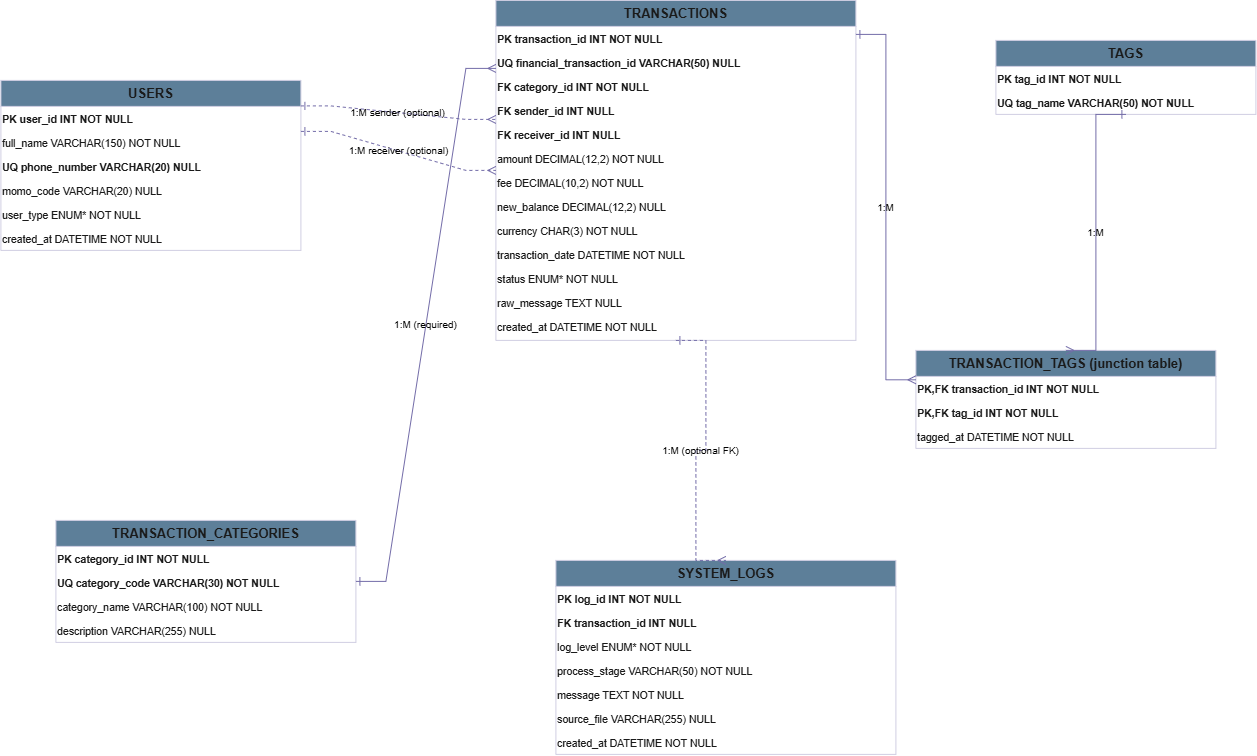

The diagram above was exported from draw.io. Its source (the exported page's mxGraphModel, read from the mxfile embedded in the PNG):
<mxGraphModel dx="1106" dy="711" grid="1" gridSize="10" guides="1" tooltips="1" connect="1" arrows="1" fold="1" page="1" pageScale="1" pageWidth="850" pageHeight="1100" math="0" shadow="0">
  <root>
    <mxCell id="0" />
    <mxCell id="1" parent="0" />
    <mxCell id="0PiK5HRYIyHpBamfQTEI-1" parent="1" style="swimlane;fontSize=13;fontStyle=1;align=center;startSize=26;fillColor=#5D7F99;strokeColor=#D0CEE2;html=1;labelBackgroundColor=none;fontColor=#1A1A1A;" value="USERS" vertex="1">
      <mxGeometry height="170" width="300" x="125" y="190" as="geometry" />
    </mxCell>
    <mxCell id="0PiK5HRYIyHpBamfQTEI-2" parent="0PiK5HRYIyHpBamfQTEI-1" style="text;align=left;fontSize=10.5;html=1;fontStyle=1;labelBackgroundColor=none;fontColor=#1A1A1A;" value="PK   user_id            INT             NOT NULL" vertex="1">
      <mxGeometry height="24" width="300" y="26" as="geometry" />
    </mxCell>
    <mxCell id="0PiK5HRYIyHpBamfQTEI-3" parent="0PiK5HRYIyHpBamfQTEI-1" style="text;align=left;fontSize=10.5;html=1;labelBackgroundColor=none;fontColor=#1A1A1A;" value="       full_name          VARCHAR(150)    NOT NULL" vertex="1">
      <mxGeometry height="24" width="300" y="50" as="geometry" />
    </mxCell>
    <mxCell id="0PiK5HRYIyHpBamfQTEI-4" parent="0PiK5HRYIyHpBamfQTEI-1" style="text;align=left;fontSize=10.5;html=1;fontStyle=1;labelBackgroundColor=none;fontColor=#1A1A1A;" value="UQ   phone_number       VARCHAR(20)     NULL" vertex="1">
      <mxGeometry height="24" width="300" y="74" as="geometry" />
    </mxCell>
    <mxCell id="0PiK5HRYIyHpBamfQTEI-5" parent="0PiK5HRYIyHpBamfQTEI-1" style="text;align=left;fontSize=10.5;html=1;labelBackgroundColor=none;fontColor=#1A1A1A;" value="       momo_code          VARCHAR(20)     NULL" vertex="1">
      <mxGeometry height="24" width="300" y="98" as="geometry" />
    </mxCell>
    <mxCell id="0PiK5HRYIyHpBamfQTEI-6" parent="0PiK5HRYIyHpBamfQTEI-1" style="text;align=left;fontSize=10.5;html=1;labelBackgroundColor=none;fontColor=#1A1A1A;" value="       user_type          ENUM*           NOT NULL" vertex="1">
      <mxGeometry height="24" width="300" y="122" as="geometry" />
    </mxCell>
    <mxCell id="0PiK5HRYIyHpBamfQTEI-7" parent="0PiK5HRYIyHpBamfQTEI-1" style="text;align=left;fontSize=10.5;html=1;labelBackgroundColor=none;fontColor=#1A1A1A;" value="       created_at         DATETIME        NOT NULL" vertex="1">
      <mxGeometry height="24" width="300" y="146" as="geometry" />
    </mxCell>
    <mxCell id="0PiK5HRYIyHpBamfQTEI-8" parent="1" style="swimlane;fontSize=13;fontStyle=1;align=center;startSize=26;fillColor=#5D7F99;strokeColor=#D0CEE2;html=1;labelBackgroundColor=none;fontColor=#1A1A1A;" value="TRANSACTION_CATEGORIES" vertex="1">
      <mxGeometry height="122" width="300" x="180" y="630" as="geometry" />
    </mxCell>
    <mxCell id="0PiK5HRYIyHpBamfQTEI-9" parent="0PiK5HRYIyHpBamfQTEI-8" style="text;align=left;fontSize=10.5;html=1;fontStyle=1;labelBackgroundColor=none;fontColor=#1A1A1A;" value="PK   category_id        INT             NOT NULL" vertex="1">
      <mxGeometry height="24" width="300" y="26" as="geometry" />
    </mxCell>
    <mxCell id="0PiK5HRYIyHpBamfQTEI-10" parent="0PiK5HRYIyHpBamfQTEI-8" style="text;align=left;fontSize=10.5;html=1;fontStyle=1;labelBackgroundColor=none;fontColor=#1A1A1A;" value="UQ   category_code      VARCHAR(30)     NOT NULL" vertex="1">
      <mxGeometry height="24" width="300" y="50" as="geometry" />
    </mxCell>
    <mxCell id="0PiK5HRYIyHpBamfQTEI-11" parent="0PiK5HRYIyHpBamfQTEI-8" style="text;align=left;fontSize=10.5;html=1;labelBackgroundColor=none;fontColor=#1A1A1A;" value="       category_name      VARCHAR(100)    NOT NULL" vertex="1">
      <mxGeometry height="24" width="300" y="74" as="geometry" />
    </mxCell>
    <mxCell id="0PiK5HRYIyHpBamfQTEI-12" parent="0PiK5HRYIyHpBamfQTEI-8" style="text;align=left;fontSize=10.5;html=1;labelBackgroundColor=none;fontColor=#1A1A1A;" value="       description        VARCHAR(255)    NULL" vertex="1">
      <mxGeometry height="24" width="300" y="98" as="geometry" />
    </mxCell>
    <mxCell id="0PiK5HRYIyHpBamfQTEI-13" parent="1" style="swimlane;fontSize=13;fontStyle=1;align=center;startSize=26;fillColor=#5D7F99;strokeColor=#D0CEE2;html=1;labelBackgroundColor=none;fontColor=#1A1A1A;" value="TRANSACTIONS" vertex="1">
      <mxGeometry height="340" width="360" x="620" y="110" as="geometry" />
    </mxCell>
    <mxCell id="0PiK5HRYIyHpBamfQTEI-14" parent="0PiK5HRYIyHpBamfQTEI-13" style="text;align=left;fontSize=10.5;html=1;fontStyle=1;labelBackgroundColor=none;fontColor=#1A1A1A;" value="PK   transaction_id            INT             NOT NULL" vertex="1">
      <mxGeometry height="24" width="360" y="26" as="geometry" />
    </mxCell>
    <mxCell id="0PiK5HRYIyHpBamfQTEI-15" parent="0PiK5HRYIyHpBamfQTEI-13" style="text;align=left;fontSize=10.5;html=1;fontStyle=1;labelBackgroundColor=none;fontColor=#1A1A1A;" value="UQ   financial_transaction_id  VARCHAR(50)     NULL" vertex="1">
      <mxGeometry height="24" width="360" y="50" as="geometry" />
    </mxCell>
    <mxCell id="0PiK5HRYIyHpBamfQTEI-16" parent="0PiK5HRYIyHpBamfQTEI-13" style="text;align=left;fontSize=10.5;html=1;fontStyle=1;labelBackgroundColor=none;fontColor=#1A1A1A;" value="FK   category_id               INT             NOT NULL" vertex="1">
      <mxGeometry height="24" width="360" y="74" as="geometry" />
    </mxCell>
    <mxCell id="0PiK5HRYIyHpBamfQTEI-17" parent="0PiK5HRYIyHpBamfQTEI-13" style="text;align=left;fontSize=10.5;html=1;fontStyle=1;labelBackgroundColor=none;fontColor=#1A1A1A;" value="FK   sender_id                 INT             NULL" vertex="1">
      <mxGeometry height="24" width="360" y="98" as="geometry" />
    </mxCell>
    <mxCell id="0PiK5HRYIyHpBamfQTEI-18" parent="0PiK5HRYIyHpBamfQTEI-13" style="text;align=left;fontSize=10.5;html=1;fontStyle=1;labelBackgroundColor=none;fontColor=#1A1A1A;" value="FK   receiver_id               INT             NULL" vertex="1">
      <mxGeometry height="24" width="360" y="122" as="geometry" />
    </mxCell>
    <mxCell id="0PiK5HRYIyHpBamfQTEI-19" parent="0PiK5HRYIyHpBamfQTEI-13" style="text;align=left;fontSize=10.5;html=1;labelBackgroundColor=none;fontColor=#1A1A1A;" value="       amount                    DECIMAL(12,2)   NOT NULL" vertex="1">
      <mxGeometry height="24" width="360" y="146" as="geometry" />
    </mxCell>
    <mxCell id="0PiK5HRYIyHpBamfQTEI-20" parent="0PiK5HRYIyHpBamfQTEI-13" style="text;align=left;fontSize=10.5;html=1;labelBackgroundColor=none;fontColor=#1A1A1A;" value="       fee                       DECIMAL(10,2)   NOT NULL" vertex="1">
      <mxGeometry height="24" width="360" y="170" as="geometry" />
    </mxCell>
    <mxCell id="0PiK5HRYIyHpBamfQTEI-21" parent="0PiK5HRYIyHpBamfQTEI-13" style="text;align=left;fontSize=10.5;html=1;labelBackgroundColor=none;fontColor=#1A1A1A;" value="       new_balance               DECIMAL(12,2)   NULL" vertex="1">
      <mxGeometry height="24" width="360" y="194" as="geometry" />
    </mxCell>
    <mxCell id="0PiK5HRYIyHpBamfQTEI-22" parent="0PiK5HRYIyHpBamfQTEI-13" style="text;align=left;fontSize=10.5;html=1;labelBackgroundColor=none;fontColor=#1A1A1A;" value="       currency                  CHAR(3)         NOT NULL" vertex="1">
      <mxGeometry height="24" width="360" y="218" as="geometry" />
    </mxCell>
    <mxCell id="0PiK5HRYIyHpBamfQTEI-23" parent="0PiK5HRYIyHpBamfQTEI-13" style="text;align=left;fontSize=10.5;html=1;labelBackgroundColor=none;fontColor=#1A1A1A;" value="       transaction_date          DATETIME        NOT NULL" vertex="1">
      <mxGeometry height="24" width="360" y="242" as="geometry" />
    </mxCell>
    <mxCell id="0PiK5HRYIyHpBamfQTEI-24" parent="0PiK5HRYIyHpBamfQTEI-13" style="text;align=left;fontSize=10.5;html=1;labelBackgroundColor=none;fontColor=#1A1A1A;" value="       status                    ENUM*           NOT NULL" vertex="1">
      <mxGeometry height="24" width="360" y="266" as="geometry" />
    </mxCell>
    <mxCell id="0PiK5HRYIyHpBamfQTEI-25" parent="0PiK5HRYIyHpBamfQTEI-13" style="text;align=left;fontSize=10.5;html=1;labelBackgroundColor=none;fontColor=#1A1A1A;" value="       raw_message               TEXT            NULL" vertex="1">
      <mxGeometry height="24" width="360" y="290" as="geometry" />
    </mxCell>
    <mxCell id="0PiK5HRYIyHpBamfQTEI-26" parent="0PiK5HRYIyHpBamfQTEI-13" style="text;align=left;fontSize=10.5;html=1;labelBackgroundColor=none;fontColor=#1A1A1A;" value="       created_at                DATETIME        NOT NULL" vertex="1">
      <mxGeometry height="24" width="360" y="314" as="geometry" />
    </mxCell>
    <mxCell id="0PiK5HRYIyHpBamfQTEI-27" parent="1" style="swimlane;fontSize=13;fontStyle=1;align=center;startSize=26;fillColor=#5D7F99;strokeColor=#D0CEE2;html=1;labelBackgroundColor=none;fontColor=#1A1A1A;" value="TAGS" vertex="1">
      <mxGeometry height="74" width="260" x="1120" y="150" as="geometry" />
    </mxCell>
    <mxCell id="0PiK5HRYIyHpBamfQTEI-28" parent="0PiK5HRYIyHpBamfQTEI-27" style="text;align=left;fontSize=10.5;html=1;fontStyle=1;labelBackgroundColor=none;fontColor=#1A1A1A;" value="PK   tag_id           INT             NOT NULL" vertex="1">
      <mxGeometry height="24" width="260" y="26" as="geometry" />
    </mxCell>
    <mxCell id="0PiK5HRYIyHpBamfQTEI-29" parent="0PiK5HRYIyHpBamfQTEI-27" style="text;align=left;fontSize=10.5;html=1;fontStyle=1;labelBackgroundColor=none;fontColor=#1A1A1A;" value="UQ   tag_name          VARCHAR(50)     NOT NULL" vertex="1">
      <mxGeometry height="24" width="260" y="50" as="geometry" />
    </mxCell>
    <mxCell id="0PiK5HRYIyHpBamfQTEI-30" parent="1" style="swimlane;fontSize=13;fontStyle=1;align=center;startSize=26;fillColor=#5D7F99;strokeColor=#D0CEE2;html=1;labelBackgroundColor=none;fontColor=#1A1A1A;" value="TRANSACTION_TAGS  (junction table)" vertex="1">
      <mxGeometry height="98" width="300" x="1040" y="460" as="geometry" />
    </mxCell>
    <mxCell id="0PiK5HRYIyHpBamfQTEI-31" parent="0PiK5HRYIyHpBamfQTEI-30" style="text;align=left;fontSize=10.5;html=1;fontStyle=1;labelBackgroundColor=none;fontColor=#1A1A1A;" value="PK,FK  transaction_id   INT       NOT NULL" vertex="1">
      <mxGeometry height="24" width="300" y="26" as="geometry" />
    </mxCell>
    <mxCell id="0PiK5HRYIyHpBamfQTEI-32" parent="0PiK5HRYIyHpBamfQTEI-30" style="text;align=left;fontSize=10.5;html=1;fontStyle=1;labelBackgroundColor=none;fontColor=#1A1A1A;" value="PK,FK  tag_id           INT       NOT NULL" vertex="1">
      <mxGeometry height="24" width="300" y="50" as="geometry" />
    </mxCell>
    <mxCell id="0PiK5HRYIyHpBamfQTEI-33" parent="0PiK5HRYIyHpBamfQTEI-30" style="text;align=left;fontSize=10.5;html=1;labelBackgroundColor=none;fontColor=#1A1A1A;" value="        tagged_at        DATETIME  NOT NULL" vertex="1">
      <mxGeometry height="24" width="300" y="74" as="geometry" />
    </mxCell>
    <mxCell id="0PiK5HRYIyHpBamfQTEI-34" parent="1" style="swimlane;fontSize=13;fontStyle=1;align=center;startSize=26;fillColor=#5D7F99;strokeColor=#D0CEE2;html=1;labelBackgroundColor=none;fontColor=#1A1A1A;" value="SYSTEM_LOGS" vertex="1">
      <mxGeometry height="194" width="340" x="680" y="670" as="geometry" />
    </mxCell>
    <mxCell id="0PiK5HRYIyHpBamfQTEI-35" parent="0PiK5HRYIyHpBamfQTEI-34" style="text;align=left;fontSize=10.5;html=1;fontStyle=1;labelBackgroundColor=none;fontColor=#1A1A1A;" value="PK   log_id            INT             NOT NULL" vertex="1">
      <mxGeometry height="24" width="340" y="26" as="geometry" />
    </mxCell>
    <mxCell id="0PiK5HRYIyHpBamfQTEI-36" parent="0PiK5HRYIyHpBamfQTEI-34" style="text;align=left;fontSize=10.5;html=1;fontStyle=1;labelBackgroundColor=none;fontColor=#1A1A1A;" value="FK   transaction_id    INT             NULL" vertex="1">
      <mxGeometry height="24" width="340" y="50" as="geometry" />
    </mxCell>
    <mxCell id="0PiK5HRYIyHpBamfQTEI-37" parent="0PiK5HRYIyHpBamfQTEI-34" style="text;align=left;fontSize=10.5;html=1;labelBackgroundColor=none;fontColor=#1A1A1A;" value="       log_level         ENUM*           NOT NULL" vertex="1">
      <mxGeometry height="24" width="340" y="74" as="geometry" />
    </mxCell>
    <mxCell id="0PiK5HRYIyHpBamfQTEI-38" parent="0PiK5HRYIyHpBamfQTEI-34" style="text;align=left;fontSize=10.5;html=1;labelBackgroundColor=none;fontColor=#1A1A1A;" value="       process_stage     VARCHAR(50)     NOT NULL" vertex="1">
      <mxGeometry height="24" width="340" y="98" as="geometry" />
    </mxCell>
    <mxCell id="0PiK5HRYIyHpBamfQTEI-39" parent="0PiK5HRYIyHpBamfQTEI-34" style="text;align=left;fontSize=10.5;html=1;labelBackgroundColor=none;fontColor=#1A1A1A;" value="       message           TEXT            NOT NULL" vertex="1">
      <mxGeometry height="24" width="340" y="122" as="geometry" />
    </mxCell>
    <mxCell id="0PiK5HRYIyHpBamfQTEI-40" parent="0PiK5HRYIyHpBamfQTEI-34" style="text;align=left;fontSize=10.5;html=1;labelBackgroundColor=none;fontColor=#1A1A1A;" value="       source_file       VARCHAR(255)    NULL" vertex="1">
      <mxGeometry height="24" width="340" y="146" as="geometry" />
    </mxCell>
    <mxCell id="0PiK5HRYIyHpBamfQTEI-41" parent="0PiK5HRYIyHpBamfQTEI-34" style="text;align=left;fontSize=10.5;html=1;labelBackgroundColor=none;fontColor=#1A1A1A;" value="       created_at        DATETIME        NOT NULL" vertex="1">
      <mxGeometry height="24" width="340" y="170" as="geometry" />
    </mxCell>
    <mxCell id="0PiK5HRYIyHpBamfQTEI-43" edge="1" parent="1" source="0PiK5HRYIyHpBamfQTEI-1" style="edgeStyle=entityRelationEdgeStyle;rounded=0;html=1;fontSize=10;startArrow=ERone;startFill=0;endArrow=ERmany;endFill=0;dashed=1;exitX=1;exitY=0.15;entryX=0;entryY=0.35;labelBackgroundColor=none;strokeColor=#736CA8;fontColor=default;" target="0PiK5HRYIyHpBamfQTEI-13" value="1:M sender (optional)">
      <mxGeometry relative="1" as="geometry" />
    </mxCell>
    <mxCell id="0PiK5HRYIyHpBamfQTEI-44" edge="1" parent="1" source="0PiK5HRYIyHpBamfQTEI-1" style="edgeStyle=entityRelationEdgeStyle;rounded=0;html=1;fontSize=10;startArrow=ERone;startFill=0;endArrow=ERmany;endFill=0;dashed=1;exitX=1;exitY=0.3;entryX=0;entryY=0.5;labelBackgroundColor=none;strokeColor=#736CA8;fontColor=default;" target="0PiK5HRYIyHpBamfQTEI-13" value="1:M receiver (optional)">
      <mxGeometry relative="1" as="geometry" />
    </mxCell>
    <mxCell id="0PiK5HRYIyHpBamfQTEI-45" edge="1" parent="1" source="0PiK5HRYIyHpBamfQTEI-8" style="edgeStyle=entityRelationEdgeStyle;rounded=0;html=1;fontSize=10;startArrow=ERone;startFill=0;endArrow=ERmany;endFill=0;exitX=1;exitY=0.5;entryX=0;entryY=0.2;labelBackgroundColor=none;strokeColor=#736CA8;fontColor=default;" target="0PiK5HRYIyHpBamfQTEI-13" value="1:M (required)">
      <mxGeometry relative="1" as="geometry" />
    </mxCell>
    <mxCell id="0PiK5HRYIyHpBamfQTEI-46" edge="1" parent="1" source="0PiK5HRYIyHpBamfQTEI-13" style="edgeStyle=entityRelationEdgeStyle;rounded=0;html=1;fontSize=10;startArrow=ERone;startFill=0;endArrow=ERmany;endFill=0;dashed=1;exitX=0.5;exitY=1;entryX=0.5;entryY=0;labelBackgroundColor=none;strokeColor=#736CA8;fontColor=default;" target="0PiK5HRYIyHpBamfQTEI-34" value="1:M (optional FK)">
      <mxGeometry relative="1" as="geometry" />
    </mxCell>
    <mxCell id="0PiK5HRYIyHpBamfQTEI-47" edge="1" parent="1" source="0PiK5HRYIyHpBamfQTEI-13" style="edgeStyle=entityRelationEdgeStyle;rounded=0;html=1;fontSize=10;startArrow=ERone;startFill=0;endArrow=ERmany;endFill=0;exitX=1;exitY=0.1;entryX=0;entryY=0.3;labelBackgroundColor=none;strokeColor=#736CA8;fontColor=default;" target="0PiK5HRYIyHpBamfQTEI-30" value="1:M">
      <mxGeometry relative="1" as="geometry" />
    </mxCell>
    <mxCell id="0PiK5HRYIyHpBamfQTEI-48" edge="1" parent="1" source="0PiK5HRYIyHpBamfQTEI-27" style="edgeStyle=entityRelationEdgeStyle;rounded=0;html=1;fontSize=10;startArrow=ERone;startFill=0;endArrow=ERmany;endFill=0;exitX=0.5;exitY=1;entryX=0.5;entryY=0;labelBackgroundColor=none;strokeColor=#736CA8;fontColor=default;" target="0PiK5HRYIyHpBamfQTEI-30" value="1:M">
      <mxGeometry relative="1" as="geometry" />
    </mxCell>
  </root>
</mxGraphModel>